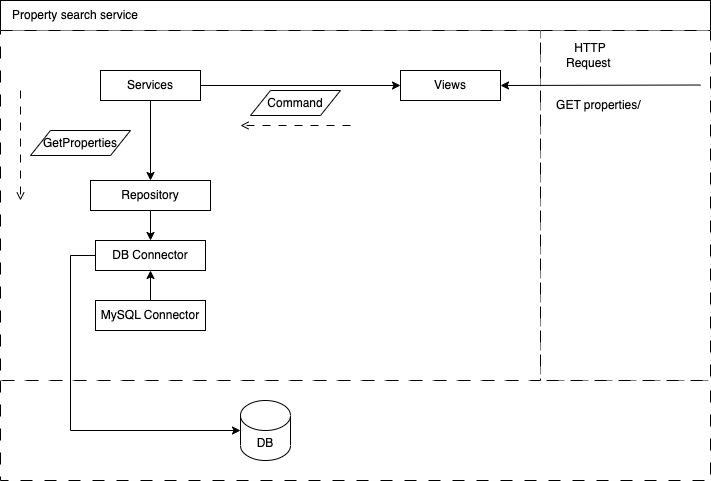

The diagram above was exported from draw.io. Its source (the exported page's mxGraphModel, read from the mxfile embedded in the PNG):
<mxGraphModel dx="1781" dy="627" grid="1" gridSize="10" guides="1" tooltips="1" connect="1" arrows="1" fold="1" page="1" pageScale="1" pageWidth="827" pageHeight="1169" math="0" shadow="0">
  <root>
    <mxCell id="0" />
    <mxCell id="1" parent="0" />
    <mxCell id="1Vimxk6RUhgn9ljMSkk6-3" value="" style="rounded=0;whiteSpace=wrap;html=1;" vertex="1" parent="1">
      <mxGeometry x="-30" y="80" width="710" height="30" as="geometry" />
    </mxCell>
    <mxCell id="1Vimxk6RUhgn9ljMSkk6-2" value="" style="rounded=0;whiteSpace=wrap;html=1;dashed=1;dashPattern=12 12;" vertex="1" parent="1">
      <mxGeometry x="-30" y="460" width="710" height="100" as="geometry" />
    </mxCell>
    <mxCell id="1Vimxk6RUhgn9ljMSkk6-1" value="" style="rounded=0;whiteSpace=wrap;html=1;dashed=1;dashPattern=12 12;" vertex="1" parent="1">
      <mxGeometry x="510" y="110" width="170" height="350" as="geometry" />
    </mxCell>
    <mxCell id="7QvCTMAFOK8GrtEAkyr1-1" value="" style="rounded=0;whiteSpace=wrap;html=1;dashed=1;dashPattern=12 12;" vertex="1" parent="1">
      <mxGeometry x="-30" y="110" width="540" height="350" as="geometry" />
    </mxCell>
    <mxCell id="7QvCTMAFOK8GrtEAkyr1-3" value="Property search service" style="text;html=1;strokeColor=none;fillColor=none;align=center;verticalAlign=middle;whiteSpace=wrap;rounded=0;" vertex="1" parent="1">
      <mxGeometry x="-30" y="80" width="150" height="30" as="geometry" />
    </mxCell>
    <mxCell id="7QvCTMAFOK8GrtEAkyr1-4" value="DB" style="shape=cylinder3;whiteSpace=wrap;html=1;boundedLbl=1;backgroundOutline=1;size=15;" vertex="1" parent="1">
      <mxGeometry x="210" y="480" width="50" height="60" as="geometry" />
    </mxCell>
    <mxCell id="7QvCTMAFOK8GrtEAkyr1-10" style="edgeStyle=orthogonalEdgeStyle;rounded=0;orthogonalLoop=1;jettySize=auto;html=1;entryX=0;entryY=0.5;entryDx=0;entryDy=0;entryPerimeter=0;exitX=0;exitY=0.5;exitDx=0;exitDy=0;" edge="1" parent="1" source="7QvCTMAFOK8GrtEAkyr1-5" target="7QvCTMAFOK8GrtEAkyr1-4">
      <mxGeometry relative="1" as="geometry">
        <mxPoint x="270" y="530" as="targetPoint" />
        <Array as="points">
          <mxPoint x="40" y="335" />
          <mxPoint x="40" y="510" />
        </Array>
      </mxGeometry>
    </mxCell>
    <mxCell id="7QvCTMAFOK8GrtEAkyr1-5" value="DB Connector" style="rounded=0;whiteSpace=wrap;html=1;" vertex="1" parent="1">
      <mxGeometry x="65" y="320" width="110" height="30" as="geometry" />
    </mxCell>
    <mxCell id="7QvCTMAFOK8GrtEAkyr1-9" value="" style="edgeStyle=orthogonalEdgeStyle;rounded=0;orthogonalLoop=1;jettySize=auto;html=1;" edge="1" parent="1" source="7QvCTMAFOK8GrtEAkyr1-6" target="7QvCTMAFOK8GrtEAkyr1-5">
      <mxGeometry relative="1" as="geometry" />
    </mxCell>
    <mxCell id="7QvCTMAFOK8GrtEAkyr1-6" value="MySQL Connector" style="rounded=0;whiteSpace=wrap;html=1;" vertex="1" parent="1">
      <mxGeometry x="65" y="380" width="110" height="30" as="geometry" />
    </mxCell>
    <mxCell id="7QvCTMAFOK8GrtEAkyr1-8" value="" style="edgeStyle=orthogonalEdgeStyle;rounded=0;orthogonalLoop=1;jettySize=auto;html=1;" edge="1" parent="1" source="7QvCTMAFOK8GrtEAkyr1-7" target="7QvCTMAFOK8GrtEAkyr1-5">
      <mxGeometry relative="1" as="geometry" />
    </mxCell>
    <mxCell id="7QvCTMAFOK8GrtEAkyr1-7" value="Repository" style="rounded=0;whiteSpace=wrap;html=1;" vertex="1" parent="1">
      <mxGeometry x="60" y="260" width="120" height="30" as="geometry" />
    </mxCell>
    <mxCell id="7QvCTMAFOK8GrtEAkyr1-13" style="edgeStyle=orthogonalEdgeStyle;rounded=0;orthogonalLoop=1;jettySize=auto;html=1;entryX=0;entryY=0.5;entryDx=0;entryDy=0;" edge="1" parent="1" source="7QvCTMAFOK8GrtEAkyr1-11" target="7QvCTMAFOK8GrtEAkyr1-12">
      <mxGeometry relative="1" as="geometry" />
    </mxCell>
    <mxCell id="7QvCTMAFOK8GrtEAkyr1-26" style="edgeStyle=orthogonalEdgeStyle;rounded=0;orthogonalLoop=1;jettySize=auto;html=1;exitX=0.5;exitY=1;exitDx=0;exitDy=0;" edge="1" parent="1" source="7QvCTMAFOK8GrtEAkyr1-11" target="7QvCTMAFOK8GrtEAkyr1-7">
      <mxGeometry relative="1" as="geometry" />
    </mxCell>
    <mxCell id="7QvCTMAFOK8GrtEAkyr1-11" value="Services" style="rounded=0;whiteSpace=wrap;html=1;" vertex="1" parent="1">
      <mxGeometry x="70" y="150" width="100" height="30" as="geometry" />
    </mxCell>
    <mxCell id="7QvCTMAFOK8GrtEAkyr1-12" value="Views" style="rounded=0;whiteSpace=wrap;html=1;" vertex="1" parent="1">
      <mxGeometry x="370" y="150" width="100" height="30" as="geometry" />
    </mxCell>
    <mxCell id="7QvCTMAFOK8GrtEAkyr1-27" value="Command" style="shape=parallelogram;perimeter=parallelogramPerimeter;whiteSpace=wrap;html=1;fixedSize=1;" vertex="1" parent="1">
      <mxGeometry x="220" y="170" width="90" height="25" as="geometry" />
    </mxCell>
    <mxCell id="7QvCTMAFOK8GrtEAkyr1-28" value="" style="endArrow=classic;html=1;rounded=0;" edge="1" parent="1">
      <mxGeometry width="50" height="50" relative="1" as="geometry">
        <mxPoint x="670" y="164.5" as="sourcePoint" />
        <mxPoint x="470" y="165" as="targetPoint" />
      </mxGeometry>
    </mxCell>
    <mxCell id="7QvCTMAFOK8GrtEAkyr1-29" value="HTTP Request&amp;nbsp;" style="text;html=1;strokeColor=none;fillColor=none;align=center;verticalAlign=middle;whiteSpace=wrap;rounded=0;" vertex="1" parent="1">
      <mxGeometry x="530" y="120" width="60" height="30" as="geometry" />
    </mxCell>
    <mxCell id="7QvCTMAFOK8GrtEAkyr1-30" value="GET properties/&amp;nbsp;" style="text;html=1;strokeColor=none;fillColor=none;align=center;verticalAlign=middle;whiteSpace=wrap;rounded=0;" vertex="1" parent="1">
      <mxGeometry x="520" y="170" width="100" height="30" as="geometry" />
    </mxCell>
    <mxCell id="7QvCTMAFOK8GrtEAkyr1-32" value="" style="endArrow=open;html=1;rounded=0;dashed=1;dashPattern=8 8;endFill=0;" edge="1" parent="1">
      <mxGeometry width="50" height="50" relative="1" as="geometry">
        <mxPoint x="320" y="205" as="sourcePoint" />
        <mxPoint x="210" y="205" as="targetPoint" />
      </mxGeometry>
    </mxCell>
    <mxCell id="7QvCTMAFOK8GrtEAkyr1-33" value="GetProperties" style="shape=parallelogram;perimeter=parallelogramPerimeter;whiteSpace=wrap;html=1;fixedSize=1;" vertex="1" parent="1">
      <mxGeometry y="210" width="100" height="25" as="geometry" />
    </mxCell>
    <mxCell id="7QvCTMAFOK8GrtEAkyr1-34" value="" style="endArrow=open;html=1;rounded=0;dashed=1;dashPattern=8 8;endFill=0;" edge="1" parent="1">
      <mxGeometry width="50" height="50" relative="1" as="geometry">
        <mxPoint x="-10" y="170" as="sourcePoint" />
        <mxPoint x="-10" y="280" as="targetPoint" />
      </mxGeometry>
    </mxCell>
  </root>
</mxGraphModel>